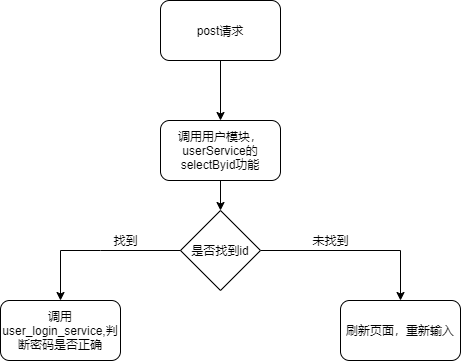

The diagram above was exported from draw.io. Its source (the exported page's mxGraphModel, read from the mxfile embedded in the PNG):
<mxGraphModel dx="1038" dy="547" grid="1" gridSize="10" guides="1" tooltips="1" connect="1" arrows="1" fold="1" page="1" pageScale="1" pageWidth="827" pageHeight="1169" math="0" shadow="0">
  <root>
    <mxCell id="0" />
    <mxCell id="1" parent="0" />
    <mxCell id="PBbLwnsR61PY-e-sj3wD-2" style="edgeStyle=orthogonalEdgeStyle;rounded=0;orthogonalLoop=1;jettySize=auto;html=1;" edge="1" parent="1" source="PBbLwnsR61PY-e-sj3wD-1">
      <mxGeometry relative="1" as="geometry">
        <mxPoint x="390" y="180" as="targetPoint" />
      </mxGeometry>
    </mxCell>
    <mxCell id="PBbLwnsR61PY-e-sj3wD-1" value="post请求" style="rounded=1;whiteSpace=wrap;html=1;" vertex="1" parent="1">
      <mxGeometry x="330" y="60" width="120" height="60" as="geometry" />
    </mxCell>
    <mxCell id="PBbLwnsR61PY-e-sj3wD-8" style="edgeStyle=orthogonalEdgeStyle;rounded=0;orthogonalLoop=1;jettySize=auto;html=1;entryX=0.5;entryY=0;entryDx=0;entryDy=0;" edge="1" parent="1" source="PBbLwnsR61PY-e-sj3wD-3" target="PBbLwnsR61PY-e-sj3wD-4">
      <mxGeometry relative="1" as="geometry" />
    </mxCell>
    <mxCell id="PBbLwnsR61PY-e-sj3wD-3" value="调用用户模块，userService的selectByid功能" style="rounded=1;whiteSpace=wrap;html=1;" vertex="1" parent="1">
      <mxGeometry x="330" y="180" width="120" height="60" as="geometry" />
    </mxCell>
    <mxCell id="PBbLwnsR61PY-e-sj3wD-5" style="edgeStyle=orthogonalEdgeStyle;rounded=0;orthogonalLoop=1;jettySize=auto;html=1;startArrow=none;" edge="1" parent="1">
      <mxGeometry relative="1" as="geometry">
        <mxPoint x="230" y="360" as="targetPoint" />
        <mxPoint x="270" y="310" as="sourcePoint" />
      </mxGeometry>
    </mxCell>
    <mxCell id="PBbLwnsR61PY-e-sj3wD-6" style="edgeStyle=orthogonalEdgeStyle;rounded=0;orthogonalLoop=1;jettySize=auto;html=1;" edge="1" parent="1" source="PBbLwnsR61PY-e-sj3wD-4">
      <mxGeometry relative="1" as="geometry">
        <mxPoint x="570" y="360" as="targetPoint" />
        <Array as="points">
          <mxPoint x="570" y="310" />
        </Array>
      </mxGeometry>
    </mxCell>
    <mxCell id="PBbLwnsR61PY-e-sj3wD-4" value="是否找到id" style="rhombus;whiteSpace=wrap;html=1;" vertex="1" parent="1">
      <mxGeometry x="350" y="270" width="80" height="80" as="geometry" />
    </mxCell>
    <mxCell id="PBbLwnsR61PY-e-sj3wD-10" value="" style="edgeStyle=orthogonalEdgeStyle;rounded=0;orthogonalLoop=1;jettySize=auto;html=1;endArrow=none;" edge="1" parent="1" source="PBbLwnsR61PY-e-sj3wD-4">
      <mxGeometry relative="1" as="geometry">
        <mxPoint x="270" y="310" as="targetPoint" />
        <mxPoint x="350" y="310" as="sourcePoint" />
      </mxGeometry>
    </mxCell>
    <mxCell id="PBbLwnsR61PY-e-sj3wD-11" value="未找到" style="text;html=1;resizable=0;autosize=1;align=center;verticalAlign=middle;points=[];fillColor=none;strokeColor=none;rounded=0;rotation=0;" vertex="1" parent="1">
      <mxGeometry x="475" y="290" width="50" height="20" as="geometry" />
    </mxCell>
    <mxCell id="PBbLwnsR61PY-e-sj3wD-12" value="找到" style="text;html=1;resizable=0;autosize=1;align=center;verticalAlign=middle;points=[];fillColor=none;strokeColor=none;rounded=0;rotation=0;" vertex="1" parent="1">
      <mxGeometry x="275" y="290" width="40" height="20" as="geometry" />
    </mxCell>
    <mxCell id="PBbLwnsR61PY-e-sj3wD-13" value="调用user_login_service,判断密码是否正确" style="rounded=1;whiteSpace=wrap;html=1;" vertex="1" parent="1">
      <mxGeometry x="170" y="360" width="120" height="60" as="geometry" />
    </mxCell>
    <mxCell id="PBbLwnsR61PY-e-sj3wD-14" value="刷新页面，重新输入" style="rounded=1;whiteSpace=wrap;html=1;" vertex="1" parent="1">
      <mxGeometry x="510" y="360" width="120" height="60" as="geometry" />
    </mxCell>
  </root>
</mxGraphModel>